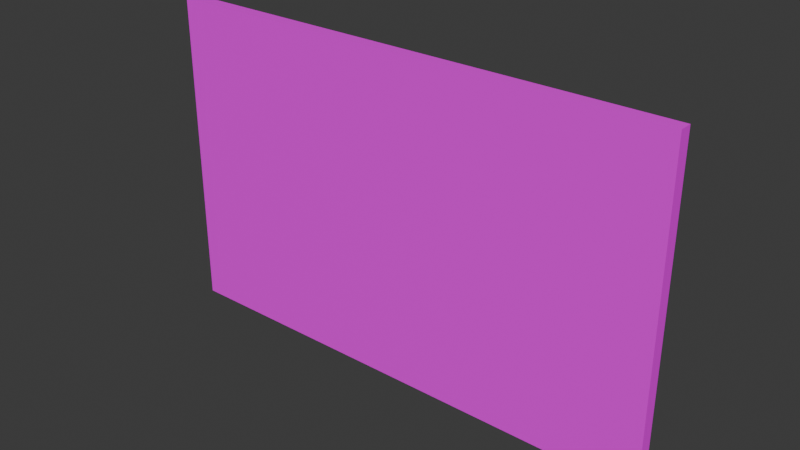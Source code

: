 # Source: Front_Door.blend  (saved by Blender 4.0.36; exported with 4.5.12 LTS)
import bpy
from mathutils import Matrix  # noqa: F401  (used for matrix-valued properties, if any)

bpy.ops.wm.read_factory_settings(use_empty=True)
scene = bpy.context.scene
scene.name = 'Scene'

# ---- collections
col_collection = bpy.data.collections.new('Collection'); scene.collection.children.link(col_collection)

# ---- images (referenced by path relative to the original .blend; pixels are not part of the script)
import os
ASSET_DIR = os.environ.get("B2B_ASSET_DIR", "")  # directory of the original .blend (textures are referenced by path, not embedded)
HERE = os.path.dirname(os.path.abspath(__file__))  # packed textures are extracted next to this script under _unpacked/

def load_image(name, relpath, width, height, colorspace="sRGB"):
    """Load a texture the original file referenced (path relative to the .blend, or extracted next to this script)."""
    p = next((c for c in (os.path.join(HERE, relpath), os.path.join(ASSET_DIR, relpath)) if relpath and os.path.exists(c)), "")
    if p:
        img = bpy.data.images.load(p, check_existing=True)
        img.name = name
    else:  # same state as the original file: an image datablock whose file is absent (Cycles renders it pink)
        img = bpy.data.images.new(name, width, height)
        img.source = "FILE"
        img.filepath = "//" + (relpath or name)
    img.colorspace_settings.name = colorspace
    return img
img_untitled = load_image('Untitled', '', 1024, 1024, 'sRGB')

# ---- materials (node trees are filled in below, after node groups)
mat_material_001 = bpy.data.materials.new('Material.001')
mat_material_001.use_transparent_shadow = False

# ---- material node trees
mat_material_001.use_nodes = True; mat_material_001.node_tree.nodes.clear()
_N = mat_material_001.node_tree.nodes; _L = mat_material_001.node_tree.links
n0 = _N.new('ShaderNodeBsdfPrincipled'); n0.name = 'Principled BSDF'; n0.location = (10, 300)
n0.inputs[3].default_value = 1.45
n1 = _N.new('ShaderNodeOutputMaterial'); n1.name = 'Material Output'; n1.location = (300, 300)
n2 = _N.new('ShaderNodeTexImage'); n2.name = 'Image Texture'; n2.location = (-280, 280)
n2.image = img_untitled
_L.new(n0.outputs[0], n1.inputs[0])
_L.new(n2.outputs[0], n0.inputs[0])
n1.is_active_output = True

# ---- world
world_world = bpy.data.worlds.new('World'); scene.world = world_world
world_world.use_nodes = True; world_world.node_tree.nodes.clear()
_N = world_world.node_tree.nodes; _L = world_world.node_tree.links
n0 = _N.new('ShaderNodeOutputWorld'); n0.name = 'World Output'; n0.location = (300, 300)
n1 = _N.new('ShaderNodeBackground'); n1.name = 'Background'; n1.location = (10, 300)
n1.inputs[0].default_value = (0.05088, 0.05088, 0.05088, 1.0)
_L.new(n1.outputs[0], n0.inputs[0])
n0.is_active_output = True
world_world.color = (0.05088, 0.05088, 0.05088)
world_world.use_sun_shadow = False
world_world.sun_shadow_jitter_overblur = 0.0

# ---- meshes
me_cube_025 = bpy.data.meshes.new('Cube.025')
me_cube_025.from_pydata([(-4.0, -0.1, -2.5), (-4.0, -0.1, 2.5), (-4.0, 0.1, -2.5), (-4.0, 0.1, 2.5), (4.0, -0.1, -2.5), (4.0, -0.1, 2.5), (4.0, 0.1, -2.5), (4.0, 0.1, 2.5), (0.0, 0.1, -2.5), (0.0, 0.1, 2.5), (0.0, -0.1, -2.5), (0.0, -0.1, 2.5), (0.7054, 0.1, -2.059), (0.7054, 0.1, 2.059), (3.295, 0.1, 2.059), (3.295, 0.1, -2.059), (-3.295, 0.1, -2.059), (-3.295, 0.1, 2.059), (-0.7054, 0.1, 2.059), (-0.7054, 0.1, -2.059), (0.7054, -0.08166, 2.059), (0.7054, -0.08166, -2.059), (3.295, -0.08166, -2.059), (3.295, -0.08166, 2.059), (-3.295, -0.08166, 2.059), (-3.295, -0.08166, -2.059), (-0.7054, -0.08166, -2.059), (-0.7054, -0.08166, 2.059), (0.7054, -0.0922, 2.059), (0.7054, -0.0922, -2.059), (3.295, -0.0922, -2.059), (3.295, -0.0922, 2.059), (-3.295, -0.0922, 2.059), (-3.295, -0.0922, -2.059), (-0.7054, -0.0922, -2.059), (-0.7054, -0.0922, 2.059), (1.325, -0.0922, -1.672), (1.325, -0.0922, 1.672), (2.675, -0.0922, 1.672), (2.675, -0.0922, -1.672), (-2.675, -0.0922, -1.672), (-2.675, -0.0922, 1.672), (-1.325, -0.0922, 1.672), (-1.325, -0.0922, -1.672), (2.0, 0.1261, 0.0), (2.0, 0.1261, 0.0), (2.0, 0.1261, 0.0), (2.0, 0.1261, 0.0), (-2.0, 0.1261, 0.0), (-2.0, 0.1261, 0.0), (-2.0, 0.1261, 0.0), (-2.0, 0.1261, 0.0), (0.3527, 0.1, -2.28), (0.3527, 0.1, 2.28), (3.647, 0.1, 2.28), (3.647, 0.1, -2.28), (-3.647, 0.1, -2.28), (-3.647, 0.1, 2.28), (-0.3527, 0.1, 2.28), (-0.3527, 0.1, -2.28), (0.0, 0.002641, 2.5), (0.0, 0.002641, -2.5), (0.3527, 0.002641, -2.28), (0.3527, 0.002641, 2.28), (-0.3527, 0.002641, 2.28), (-0.3527, 0.002641, -2.28), (0.0, 0.1, 2.5), (4.0, 0.1, 2.5), (4.0, 0.1, -2.5), (0.0, 0.1, -2.5), (0.3527, 0.1, -2.28), (0.3527, 0.1, 2.28), (3.647, 0.1, 2.28), (3.647, 0.1, -2.28)], [], [(0, 1, 3, 2), (14, 15, 22, 23), (6, 7, 5, 4), (10, 11, 1, 0), (8, 6, 4, 10), (9, 3, 1, 11), (7, 9, 11, 5), (2, 8, 10, 0), (4, 5, 11, 10), (19, 16, 25, 26), (52, 53, 13, 12), (53, 54, 14, 13), (54, 55, 15, 14), (55, 52, 12, 15), (56, 57, 17, 16), (57, 58, 18, 17), (58, 59, 19, 18), (59, 56, 16, 19), (20, 23, 31, 28), (25, 24, 32, 33), (15, 12, 21, 22), (17, 18, 27, 24), (16, 17, 24, 25), (13, 14, 23, 20), (18, 19, 26, 27), (12, 13, 20, 21), (38, 39, 46, 47), (43, 40, 49, 50), (21, 20, 28, 29), (27, 26, 34, 35), (26, 25, 33, 34), (23, 22, 30, 31), (22, 21, 29, 30), (24, 27, 35, 32), (29, 28, 37, 36), (28, 31, 38, 37), (31, 30, 39, 38), (30, 29, 36, 39), (33, 32, 41, 40), (32, 35, 42, 41), (35, 34, 43, 42), (34, 33, 40, 43), (45, 44, 47, 46), (49, 48, 51, 50), (39, 36, 45, 46), (41, 42, 51, 48), (40, 41, 48, 49), (37, 38, 47, 44), (42, 43, 50, 51), (36, 37, 44, 45), (9, 7, 67, 66), (52, 55, 73, 70), (54, 53, 71, 72), (8, 59, 65, 61), (8, 2, 56, 59), (59, 58, 64, 65), (3, 9, 58, 57), (2, 3, 57, 56), (61, 60, 63, 62), (60, 61, 65, 64), (53, 52, 62, 63), (52, 8, 61, 62), (9, 53, 63, 60), (58, 9, 60, 64), (68, 69, 70, 73), (67, 68, 73, 72), (66, 67, 72, 71), (6, 8, 69, 68), (55, 54, 72, 73), (7, 6, 68, 67), (53, 9, 66, 71), (8, 52, 70, 69)])
_uv = me_cube_025.uv_layers.new(name='UVMap')
_uv.uv.foreach_set('vector', [0.007992, 0.00632, 0.3145, 0.0002187, 0.3088, 0.006473, 0.01395, 0.01238, 0.0002186, 0.7794, 0.0005528, 0.5133, 0.006214, 0.519, 0.005947, 0.7737, 0.01615, 0.4921, 0.3182, 0.4958, 0.3178, 0.5091, 0.01001, 0.4982, 0.3311, 0.2367, 0.6267, 0.2367, 0.6267, 0.4732, 0.3311, 0.4732, 0.01249, 0.2505, 0.01615, 0.4921, 0.01001, 0.4982, 0.0002187, 0.2506, 0.3183, 0.246, 0.3088, 0.006473, 0.3145, 0.0002187, 0.3307, 0.2456, 0.3182, 0.4958, 0.3183, 0.246, 0.3307, 0.2456, 0.3307, 0.4958, 0.01395, 0.01238, 0.01249, 0.2505, 0.0002187, 0.2506, 0.007992, 0.00632, 0.3311, 0.0002186, 0.6267, 0.0002186, 0.6267, 0.2367, 0.3311, 0.2367, 0.8486, 0.2724, 0.676, 0.2693, 0.6817, 0.2636, 0.8431, 0.2667, 0.02754, 0.2725, 0.3035, 0.2694, 0.2904, 0.2916, 0.04097, 0.2936, 0.3035, 0.2694, 0.3046, 0.4721, 0.2913, 0.4499, 0.2904, 0.2916, 0.3046, 0.4721, 0.02878, 0.4711, 0.04183, 0.4501, 0.2913, 0.4499, 0.02878, 0.4711, 0.02754, 0.2725, 0.04097, 0.2936, 0.04183, 0.4501, 0.9998, 0.4736, 0.9998, 0.7432, 0.9789, 0.7302, 0.9789, 0.4867, 0.9998, 0.7432, 0.805, 0.7432, 0.8258, 0.7302, 0.9789, 0.7302, 0.805, 0.7432, 0.805, 0.4736, 0.8258, 0.4867, 0.8258, 0.7302, 0.805, 0.4736, 0.9998, 0.4736, 0.9789, 0.4867, 0.8258, 0.4867, 0.1663, 0.7783, 0.005947, 0.7737, 0.0059, 0.7736, 0.1663, 0.7773, 0.6817, 0.2636, 0.6819, 0.005921, 0.6818, 0.005979, 0.6816, 0.2636, 0.0005528, 0.5133, 0.1719, 0.5096, 0.1663, 0.5152, 0.006214, 0.519, 0.6764, 0.0002186, 0.8486, 0.002548, 0.8429, 0.008249, 0.6819, 0.005921, 0.676, 0.2693, 0.6764, 0.0002186, 0.6819, 0.005921, 0.6817, 0.2636, 0.1719, 0.7851, 0.0002186, 0.7794, 0.005947, 0.7737, 0.1663, 0.7783, 0.8486, 0.002548, 0.8486, 0.2724, 0.8431, 0.2667, 0.8429, 0.008249, 0.1719, 0.5096, 0.1719, 0.7851, 0.1663, 0.7783, 0.1663, 0.5152, 0.04413, 0.7503, 0.04425, 0.5424, 0.08698, 0.6463, 0.08715, 0.6463, 0.8042, 0.2408, 0.72, 0.24, 0.7628, 0.1359, 0.7623, 0.1359, 0.1663, 0.5152, 0.1663, 0.7783, 0.1663, 0.7773, 0.1663, 0.5152, 0.8429, 0.008249, 0.8431, 0.2667, 0.8427, 0.2659, 0.843, 0.008315, 0.8431, 0.2667, 0.6817, 0.2636, 0.6816, 0.2636, 0.8427, 0.2659, 0.005947, 0.7737, 0.006214, 0.519, 0.006131, 0.519, 0.0059, 0.7736, 0.006214, 0.519, 0.1663, 0.5152, 0.1663, 0.5152, 0.006131, 0.519, 0.6819, 0.005921, 0.8429, 0.008249, 0.843, 0.008315, 0.6818, 0.005979, 0.1663, 0.5152, 0.1663, 0.7773, 0.1281, 0.7517, 0.1282, 0.5408, 0.1663, 0.7773, 0.0059, 0.7736, 0.04413, 0.7503, 0.1281, 0.7517, 0.0059, 0.7736, 0.006131, 0.519, 0.04425, 0.5424, 0.04413, 0.7503, 0.006131, 0.519, 0.1663, 0.5152, 0.1282, 0.5408, 0.04425, 0.5424, 0.6816, 0.2636, 0.6818, 0.005979, 0.7204, 0.03103, 0.72, 0.24, 0.6818, 0.005979, 0.843, 0.008315, 0.8046, 0.03191, 0.7204, 0.03103, 0.843, 0.008315, 0.8427, 0.2659, 0.8042, 0.2408, 0.8046, 0.03191, 0.8427, 0.2659, 0.6816, 0.2636, 0.72, 0.24, 0.8042, 0.2408, 0.08594, 0.6462, 0.08658, 0.6462, 0.08715, 0.6463, 0.08698, 0.6463, 0.7628, 0.1359, 0.7623, 0.136, 0.7618, 0.136, 0.7623, 0.1359, 0.04425, 0.5424, 0.1282, 0.5408, 0.08594, 0.6462, 0.08698, 0.6463, 0.7204, 0.03103, 0.8046, 0.03191, 0.7618, 0.136, 0.7623, 0.136, 0.72, 0.24, 0.7204, 0.03103, 0.7623, 0.136, 0.7628, 0.1359, 0.1281, 0.7517, 0.04413, 0.7503, 0.08715, 0.6463, 0.08658, 0.6462, 0.8046, 0.03191, 0.8042, 0.2408, 0.7623, 0.1359, 0.7618, 0.136, 0.1282, 0.5408, 0.1281, 0.7517, 0.08658, 0.6462, 0.08594, 0.6462, 0.3183, 0.246, 0.3182, 0.4958, 0.318, 0.4952, 0.318, 0.2464, 0.02754, 0.2725, 0.02878, 0.4711, 0.02899, 0.4711, 0.02712, 0.2724, 0.3046, 0.4721, 0.3035, 0.2694, 0.3039, 0.269, 0.3047, 0.4729, 0.1781, 0.5096, 0.1781, 0.5341, 0.1723, 0.5341, 0.1723, 0.5096, 0.3311, 0.4736, 0.5676, 0.4736, 0.5468, 0.4867, 0.352, 0.4867, 0.6755, 0.0002186, 0.6755, 0.2698, 0.6698, 0.2698, 0.6698, 0.0002186, 0.5676, 0.7693, 0.3311, 0.7693, 0.352, 0.7562, 0.5468, 0.7562, 0.5676, 0.4736, 0.5676, 0.7693, 0.5468, 0.7562, 0.5468, 0.4867, 0.648, 0.0002186, 0.648, 0.2958, 0.6272, 0.2828, 0.6272, 0.01325, 0.6485, 0.2958, 0.6485, 0.0002186, 0.6693, 0.01325, 0.6693, 0.2828, 0.3035, 0.2694, 0.02754, 0.2725, 0.03033, 0.2685, 0.3005, 0.2648, 0.02754, 0.2725, 0.01249, 0.2505, 0.01774, 0.2486, 0.03033, 0.2685, 0.3183, 0.246, 0.3035, 0.2694, 0.3005, 0.2648, 0.313, 0.2443, 0.6755, 0.2698, 0.6755, 0.2944, 0.6698, 0.2944, 0.6698, 0.2698, 0.8046, 0.7693, 0.5681, 0.7693, 0.5889, 0.7562, 0.7837, 0.7562, 0.8046, 0.4736, 0.8046, 0.7693, 0.7837, 0.7562, 0.7837, 0.4867, 0.5681, 0.4736, 0.8046, 0.4736, 0.7837, 0.4867, 0.5889, 0.4867, 0.01615, 0.4921, 0.01249, 0.2505, 0.01291, 0.2507, 0.01595, 0.4921, 0.02878, 0.4711, 0.3046, 0.4721, 0.3047, 0.4729, 0.02899, 0.4711, 0.3182, 0.4958, 0.01615, 0.4921, 0.01595, 0.4921, 0.318, 0.4952, 0.3035, 0.2694, 0.3183, 0.246, 0.318, 0.2464, 0.3039, 0.269, 0.01249, 0.2505, 0.02754, 0.2725, 0.02712, 0.2724, 0.01291, 0.2507])
me_cube_025.materials.append(mat_material_001)
me_cube_025.update()

# ---- objects
ob_front_door = bpy.data.objects.new('Front_Door', me_cube_025)

# ---- transforms, parenting, visibility, modifiers, constraints
ob_front_door.location = (0.0, 0.0, 0.0)

# ---- collection membership
col_collection.objects.link(ob_front_door)

# ---- scene / render settings (as saved in the file)
scene.frame_start = 1; scene.frame_end = 250; scene.frame_set(1)
scene.render.engine = 'BLENDER_EEVEE_NEXT'
scene.cycles.sampling_pattern = 'TABULATED_SOBOL'
bpy.context.view_layer.update()

# ---- added for rendering (the .blend has no active camera and no usable light): camera, sun
cam_auto = bpy.data.cameras.new('AutoCamera')
cam_auto.lens = 50.0
cam_auto.sensor_width = 36.0
cam_auto.clip_end = 1000.0
ob_auto_camera = bpy.data.objects.new('AutoCamera', cam_auto)
scene.collection.objects.link(ob_auto_camera)
ob_auto_camera.location = (8.73106, -10.4642, 6.98485)
ob_auto_camera.rotation_euler = (1.09748, -7.21219e-08, 0.694738)
scene.camera = ob_auto_camera
light_auto_sun = bpy.data.lights.new('AutoSun', 'SUN')
light_auto_sun.energy = 3.0
light_auto_sun.angle = 0.0523599
ob_auto_sun = bpy.data.objects.new('AutoSun', light_auto_sun)
scene.collection.objects.link(ob_auto_sun)
ob_auto_sun.rotation_euler = (0.872665, 0.174533, 0.523599)
bpy.context.view_layer.update()
